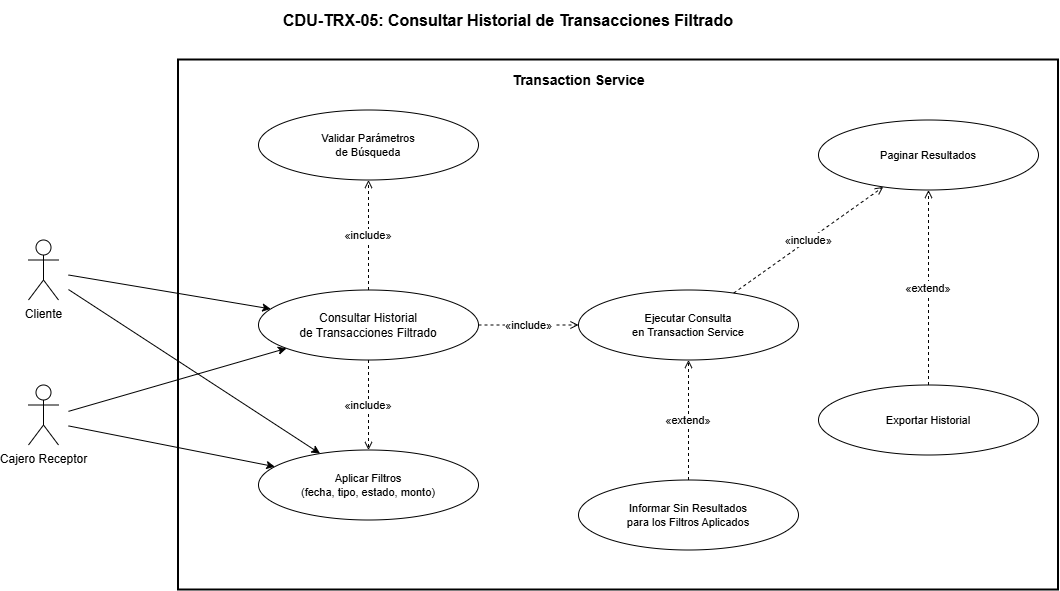

The diagram above was exported from draw.io. Its source (the exported page's mxGraphModel, read from the mxfile embedded in the PNG):
<mxGraphModel dx="1177" dy="601" grid="1" gridSize="10" guides="1" tooltips="1" connect="1" arrows="1" fold="1" page="1" pageScale="1" pageWidth="827" pageHeight="1169" math="0" shadow="0">
  <root>
    <mxCell id="0" />
    <mxCell id="1" parent="0" />
    <mxCell id="WgzkfUnrQehbefQCRRpC-1" parent="1" style="text;html=1;strokeColor=none;fillColor=none;align=center;verticalAlign=middle;whiteSpace=wrap;rounded=0;fontSize=16;fontStyle=1;" value="CDU-TRX-05: Consultar Historial de Transacciones Filtrado" vertex="1">
      <mxGeometry height="40" width="800" x="320" y="150" as="geometry" />
    </mxCell>
    <mxCell id="WgzkfUnrQehbefQCRRpC-2" parent="1" style="rounded=0;whiteSpace=wrap;html=1;fillColor=none;strokeColor=#000000;strokeWidth=2;verticalAlign=top;" value="" vertex="1">
      <mxGeometry height="530" width="880" x="390" y="210" as="geometry" />
    </mxCell>
    <mxCell id="WgzkfUnrQehbefQCRRpC-3" parent="1" style="text;html=1;strokeColor=none;fillColor=none;align=center;verticalAlign=top;fontSize=14;fontStyle=1;" value="Transaction Service" vertex="1">
      <mxGeometry height="30" width="200" x="690" y="215" as="geometry" />
    </mxCell>
    <mxCell id="WgzkfUnrQehbefQCRRpC-6" parent="1" style="ellipse;whiteSpace=wrap;html=1;fontSize=12;" value="Consultar Historial&#10;de Transacciones Filtrado" vertex="1">
      <mxGeometry height="70" width="220" x="470" y="440" as="geometry" />
    </mxCell>
    <mxCell id="WgzkfUnrQehbefQCRRpC-7" parent="1" style="ellipse;whiteSpace=wrap;html=1;fontSize=11;" value="Aplicar Filtros&#10;(fecha, tipo, estado, monto)" vertex="1">
      <mxGeometry height="70" width="220" x="470" y="600" as="geometry" />
    </mxCell>
    <mxCell id="WgzkfUnrQehbefQCRRpC-8" parent="1" style="ellipse;whiteSpace=wrap;html=1;fontSize=11;" value="Validar Parámetros&#10;de Búsqueda" vertex="1">
      <mxGeometry height="70" width="220" x="470" y="260" as="geometry" />
    </mxCell>
    <mxCell id="WgzkfUnrQehbefQCRRpC-9" parent="1" style="ellipse;whiteSpace=wrap;html=1;fontSize=11;" value="Ejecutar Consulta&#10;en Transaction Service" vertex="1">
      <mxGeometry height="70" width="220" x="790" y="440" as="geometry" />
    </mxCell>
    <mxCell id="WgzkfUnrQehbefQCRRpC-10" parent="1" style="ellipse;whiteSpace=wrap;html=1;fontSize=11;" value="Paginar Resultados" vertex="1">
      <mxGeometry height="70" width="220" x="1030" y="270" as="geometry" />
    </mxCell>
    <mxCell id="WgzkfUnrQehbefQCRRpC-11" parent="1" style="ellipse;whiteSpace=wrap;html=1;fontSize=11;" value="Informar Sin Resultados&#10;para los Filtros Aplicados" vertex="1">
      <mxGeometry height="70" width="220" x="790" y="630" as="geometry" />
    </mxCell>
    <mxCell id="WgzkfUnrQehbefQCRRpC-12" parent="1" style="ellipse;whiteSpace=wrap;html=1;fontSize=11;" value="Exportar Historial" vertex="1">
      <mxGeometry height="70" width="220" x="1030" y="535" as="geometry" />
    </mxCell>
    <mxCell id="WgzkfUnrQehbefQCRRpC-13" edge="1" parent="1" target="WgzkfUnrQehbefQCRRpC-6">
      <mxGeometry relative="1" as="geometry">
        <mxPoint x="280" y="425" as="sourcePoint" />
      </mxGeometry>
    </mxCell>
    <mxCell id="WgzkfUnrQehbefQCRRpC-14" edge="1" parent="1" target="WgzkfUnrQehbefQCRRpC-6">
      <mxGeometry relative="1" as="geometry">
        <mxPoint x="280" y="561.3636363636364" as="sourcePoint" />
      </mxGeometry>
    </mxCell>
    <mxCell id="WgzkfUnrQehbefQCRRpC-15" edge="1" parent="1" target="WgzkfUnrQehbefQCRRpC-7">
      <mxGeometry relative="1" as="geometry">
        <mxPoint x="280" y="439.5454545454545" as="sourcePoint" />
      </mxGeometry>
    </mxCell>
    <mxCell id="WgzkfUnrQehbefQCRRpC-16" edge="1" parent="1" target="WgzkfUnrQehbefQCRRpC-7">
      <mxGeometry relative="1" as="geometry">
        <mxPoint x="280" y="575.909090909091" as="sourcePoint" />
      </mxGeometry>
    </mxCell>
    <mxCell id="WgzkfUnrQehbefQCRRpC-17" edge="1" parent="1" source="WgzkfUnrQehbefQCRRpC-6" style="dashed=1;endArrow=open;endFill=0;" target="WgzkfUnrQehbefQCRRpC-7" value="«include»">
      <mxGeometry relative="1" as="geometry" />
    </mxCell>
    <mxCell id="WgzkfUnrQehbefQCRRpC-18" edge="1" parent="1" source="WgzkfUnrQehbefQCRRpC-6" style="dashed=1;endArrow=open;endFill=0;" target="WgzkfUnrQehbefQCRRpC-8" value="«include»">
      <mxGeometry relative="1" as="geometry" />
    </mxCell>
    <mxCell id="WgzkfUnrQehbefQCRRpC-19" edge="1" parent="1" source="WgzkfUnrQehbefQCRRpC-6" style="dashed=1;endArrow=open;endFill=0;" target="WgzkfUnrQehbefQCRRpC-9" value="«include»">
      <mxGeometry relative="1" as="geometry" />
    </mxCell>
    <mxCell id="WgzkfUnrQehbefQCRRpC-20" edge="1" parent="1" source="WgzkfUnrQehbefQCRRpC-9" style="dashed=1;endArrow=open;endFill=0;" target="WgzkfUnrQehbefQCRRpC-10" value="«include»">
      <mxGeometry relative="1" as="geometry" />
    </mxCell>
    <mxCell id="WgzkfUnrQehbefQCRRpC-21" edge="1" parent="1" source="WgzkfUnrQehbefQCRRpC-11" style="dashed=1;endArrow=open;endFill=0;" target="WgzkfUnrQehbefQCRRpC-9" value="«extend»">
      <mxGeometry relative="1" as="geometry" />
    </mxCell>
    <mxCell id="WgzkfUnrQehbefQCRRpC-22" edge="1" parent="1" source="WgzkfUnrQehbefQCRRpC-12" style="dashed=1;endArrow=open;endFill=0;" target="WgzkfUnrQehbefQCRRpC-10" value="«extend»">
      <mxGeometry relative="1" as="geometry" />
    </mxCell>
    <mxCell id="WgzkfUnrQehbefQCRRpC-23" parent="1" style="shape=umlActor;verticalLabelPosition=bottom;verticalAlign=top;html=1;outlineConnect=0;" value="Cliente" vertex="1">
      <mxGeometry height="60" width="30" x="240" y="390" as="geometry" />
    </mxCell>
    <mxCell id="WgzkfUnrQehbefQCRRpC-24" parent="1" style="shape=umlActor;verticalLabelPosition=bottom;verticalAlign=top;html=1;outlineConnect=0;" value="Cajero Receptor" vertex="1">
      <mxGeometry height="60" width="30" x="240" y="535" as="geometry" />
    </mxCell>
  </root>
</mxGraphModel>